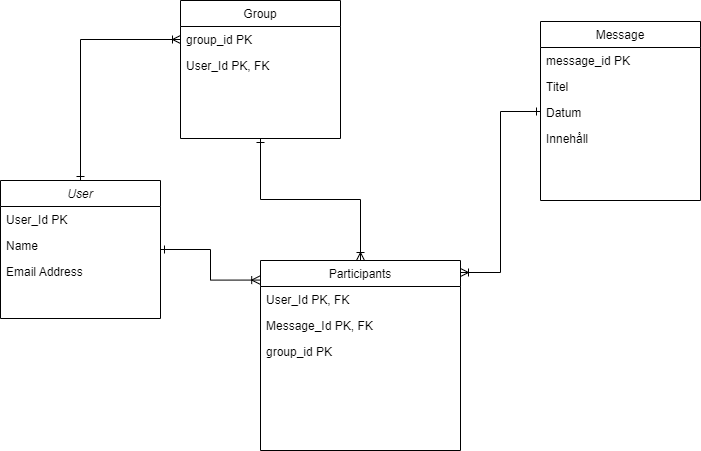

The diagram above was exported from draw.io. Its source (the exported page's mxGraphModel, read from the mxfile embedded in the PNG):
<mxGraphModel dx="1204" dy="606" grid="1" gridSize="10" guides="1" tooltips="1" connect="1" arrows="1" fold="1" page="1" pageScale="1" pageWidth="800" pageHeight="600" math="0" shadow="0">
  <root>
    <mxCell id="0" />
    <mxCell id="1" parent="0" />
    <mxCell id="8bTZfRIki0qNJc7Nvp-R-1" style="edgeStyle=orthogonalEdgeStyle;rounded=0;orthogonalLoop=1;jettySize=auto;html=1;startArrow=ERoneToMany;startFill=0;endArrow=ERone;endFill=0;exitX=-0.004;exitY=0.103;exitDx=0;exitDy=0;exitPerimeter=0;" parent="1" source="8bTZfRIki0qNJc7Nvp-R-10" target="8bTZfRIki0qNJc7Nvp-R-2" edge="1">
      <mxGeometry relative="1" as="geometry" />
    </mxCell>
    <mxCell id="8bTZfRIki0qNJc7Nvp-R-2" value="User" style="swimlane;fontStyle=2;align=center;verticalAlign=top;childLayout=stackLayout;horizontal=1;startSize=26;horizontalStack=0;resizeParent=1;resizeLast=0;collapsible=1;marginBottom=0;rounded=0;shadow=0;strokeWidth=1;" parent="1" vertex="1">
      <mxGeometry x="80" y="260" width="160" height="138" as="geometry">
        <mxRectangle x="230" y="140" width="160" height="26" as="alternateBounds" />
      </mxGeometry>
    </mxCell>
    <mxCell id="8bTZfRIki0qNJc7Nvp-R-3" value="User_Id PK" style="text;align=left;verticalAlign=top;spacingLeft=4;spacingRight=4;overflow=hidden;rotatable=0;points=[[0,0.5],[1,0.5]];portConstraint=eastwest;" parent="8bTZfRIki0qNJc7Nvp-R-2" vertex="1">
      <mxGeometry y="26" width="160" height="26" as="geometry" />
    </mxCell>
    <mxCell id="8bTZfRIki0qNJc7Nvp-R-4" value="Name" style="text;align=left;verticalAlign=top;spacingLeft=4;spacingRight=4;overflow=hidden;rotatable=0;points=[[0,0.5],[1,0.5]];portConstraint=eastwest;" parent="8bTZfRIki0qNJc7Nvp-R-2" vertex="1">
      <mxGeometry y="52" width="160" height="26" as="geometry" />
    </mxCell>
    <mxCell id="8bTZfRIki0qNJc7Nvp-R-5" value="Email Address" style="text;align=left;verticalAlign=top;spacingLeft=4;spacingRight=4;overflow=hidden;rotatable=0;points=[[0,0.5],[1,0.5]];portConstraint=eastwest;rounded=0;shadow=0;html=0;" parent="8bTZfRIki0qNJc7Nvp-R-2" vertex="1">
      <mxGeometry y="78" width="160" height="26" as="geometry" />
    </mxCell>
    <mxCell id="8bTZfRIki0qNJc7Nvp-R-6" style="edgeStyle=orthogonalEdgeStyle;rounded=0;orthogonalLoop=1;jettySize=auto;html=1;fontSize=14;startArrow=ERoneToMany;startFill=0;endArrow=ERone;endFill=0;entryX=0.5;entryY=1;entryDx=0;entryDy=0;" parent="1" source="8bTZfRIki0qNJc7Nvp-R-10" target="8bTZfRIki0qNJc7Nvp-R-7" edge="1">
      <mxGeometry relative="1" as="geometry" />
    </mxCell>
    <mxCell id="8bTZfRIki0qNJc7Nvp-R-7" value="Group" style="swimlane;fontStyle=0;align=center;verticalAlign=top;childLayout=stackLayout;horizontal=1;startSize=26;horizontalStack=0;resizeParent=1;resizeLast=0;collapsible=1;marginBottom=0;rounded=0;shadow=0;strokeWidth=1;" parent="1" vertex="1">
      <mxGeometry x="260" y="80" width="160" height="138" as="geometry">
        <mxRectangle x="130" y="380" width="160" height="26" as="alternateBounds" />
      </mxGeometry>
    </mxCell>
    <mxCell id="8bTZfRIki0qNJc7Nvp-R-8" value="group_id PK" style="text;align=left;verticalAlign=top;spacingLeft=4;spacingRight=4;overflow=hidden;rotatable=0;points=[[0,0.5],[1,0.5]];portConstraint=eastwest;" parent="8bTZfRIki0qNJc7Nvp-R-7" vertex="1">
      <mxGeometry y="26" width="160" height="26" as="geometry" />
    </mxCell>
    <mxCell id="8bTZfRIki0qNJc7Nvp-R-9" value="User_Id PK, FK" style="text;align=left;verticalAlign=top;spacingLeft=4;spacingRight=4;overflow=hidden;rotatable=0;points=[[0,0.5],[1,0.5]];portConstraint=eastwest;rounded=0;shadow=0;html=0;" parent="8bTZfRIki0qNJc7Nvp-R-7" vertex="1">
      <mxGeometry y="52" width="160" height="26" as="geometry" />
    </mxCell>
    <mxCell id="8bTZfRIki0qNJc7Nvp-R-10" value="Participants" style="swimlane;fontStyle=0;align=center;verticalAlign=top;childLayout=stackLayout;horizontal=1;startSize=26;horizontalStack=0;resizeParent=1;resizeLast=0;collapsible=1;marginBottom=0;rounded=0;shadow=0;strokeWidth=1;" parent="1" vertex="1">
      <mxGeometry x="340" y="340" width="200" height="190" as="geometry">
        <mxRectangle x="340" y="380" width="170" height="26" as="alternateBounds" />
      </mxGeometry>
    </mxCell>
    <mxCell id="8bTZfRIki0qNJc7Nvp-R-11" value="User_Id PK, FK" style="text;align=left;verticalAlign=top;spacingLeft=4;spacingRight=4;overflow=hidden;rotatable=0;points=[[0,0.5],[1,0.5]];portConstraint=eastwest;" parent="8bTZfRIki0qNJc7Nvp-R-10" vertex="1">
      <mxGeometry y="26" width="200" height="26" as="geometry" />
    </mxCell>
    <mxCell id="8bTZfRIki0qNJc7Nvp-R-12" value="Message_Id PK, FK" style="text;align=left;verticalAlign=top;spacingLeft=4;spacingRight=4;overflow=hidden;rotatable=0;points=[[0,0.5],[1,0.5]];portConstraint=eastwest;" parent="8bTZfRIki0qNJc7Nvp-R-10" vertex="1">
      <mxGeometry y="52" width="200" height="26" as="geometry" />
    </mxCell>
    <mxCell id="8bTZfRIki0qNJc7Nvp-R-13" value="group_id PK" style="text;align=left;verticalAlign=top;spacingLeft=4;spacingRight=4;overflow=hidden;rotatable=0;points=[[0,0.5],[1,0.5]];portConstraint=eastwest;" parent="8bTZfRIki0qNJc7Nvp-R-10" vertex="1">
      <mxGeometry y="78" width="200" height="26" as="geometry" />
    </mxCell>
    <mxCell id="8bTZfRIki0qNJc7Nvp-R-14" style="edgeStyle=orthogonalEdgeStyle;rounded=0;orthogonalLoop=1;jettySize=auto;html=1;startArrow=ERoneToMany;startFill=0;endArrow=ERone;endFill=0;" parent="1" target="8bTZfRIki0qNJc7Nvp-R-15" edge="1">
      <mxGeometry relative="1" as="geometry">
        <mxPoint x="540" y="352" as="sourcePoint" />
        <Array as="points">
          <mxPoint x="580" y="352" />
          <mxPoint x="580" y="191" />
        </Array>
      </mxGeometry>
    </mxCell>
    <mxCell id="8bTZfRIki0qNJc7Nvp-R-15" value="Message" style="swimlane;fontStyle=0;align=center;verticalAlign=top;childLayout=stackLayout;horizontal=1;startSize=26;horizontalStack=0;resizeParent=1;resizeLast=0;collapsible=1;marginBottom=0;rounded=0;shadow=0;strokeWidth=1;" parent="1" vertex="1">
      <mxGeometry x="620" y="101" width="160" height="179" as="geometry">
        <mxRectangle x="550" y="140" width="160" height="26" as="alternateBounds" />
      </mxGeometry>
    </mxCell>
    <mxCell id="8bTZfRIki0qNJc7Nvp-R-16" value="message_id PK" style="text;align=left;verticalAlign=top;spacingLeft=4;spacingRight=4;overflow=hidden;rotatable=0;points=[[0,0.5],[1,0.5]];portConstraint=eastwest;" parent="8bTZfRIki0qNJc7Nvp-R-15" vertex="1">
      <mxGeometry y="26" width="160" height="26" as="geometry" />
    </mxCell>
    <mxCell id="8bTZfRIki0qNJc7Nvp-R-17" value="Titel" style="text;align=left;verticalAlign=top;spacingLeft=4;spacingRight=4;overflow=hidden;rotatable=0;points=[[0,0.5],[1,0.5]];portConstraint=eastwest;rounded=0;shadow=0;html=0;" parent="8bTZfRIki0qNJc7Nvp-R-15" vertex="1">
      <mxGeometry y="52" width="160" height="26" as="geometry" />
    </mxCell>
    <mxCell id="8bTZfRIki0qNJc7Nvp-R-18" value="Datum" style="text;align=left;verticalAlign=top;spacingLeft=4;spacingRight=4;overflow=hidden;rotatable=0;points=[[0,0.5],[1,0.5]];portConstraint=eastwest;rounded=0;shadow=0;html=0;" parent="8bTZfRIki0qNJc7Nvp-R-15" vertex="1">
      <mxGeometry y="78" width="160" height="26" as="geometry" />
    </mxCell>
    <mxCell id="8bTZfRIki0qNJc7Nvp-R-19" value="Innehåll" style="text;align=left;verticalAlign=top;spacingLeft=4;spacingRight=4;overflow=hidden;rotatable=0;points=[[0,0.5],[1,0.5]];portConstraint=eastwest;rounded=0;shadow=0;html=0;" parent="8bTZfRIki0qNJc7Nvp-R-15" vertex="1">
      <mxGeometry y="104" width="160" height="26" as="geometry" />
    </mxCell>
    <mxCell id="8bTZfRIki0qNJc7Nvp-R-20" style="edgeStyle=orthogonalEdgeStyle;rounded=0;orthogonalLoop=1;jettySize=auto;html=1;startArrow=ERoneToMany;startFill=0;endArrow=ERone;endFill=0;exitX=0;exitY=0.5;exitDx=0;exitDy=0;" parent="1" source="8bTZfRIki0qNJc7Nvp-R-8" target="8bTZfRIki0qNJc7Nvp-R-2" edge="1">
      <mxGeometry relative="1" as="geometry" />
    </mxCell>
  </root>
</mxGraphModel>